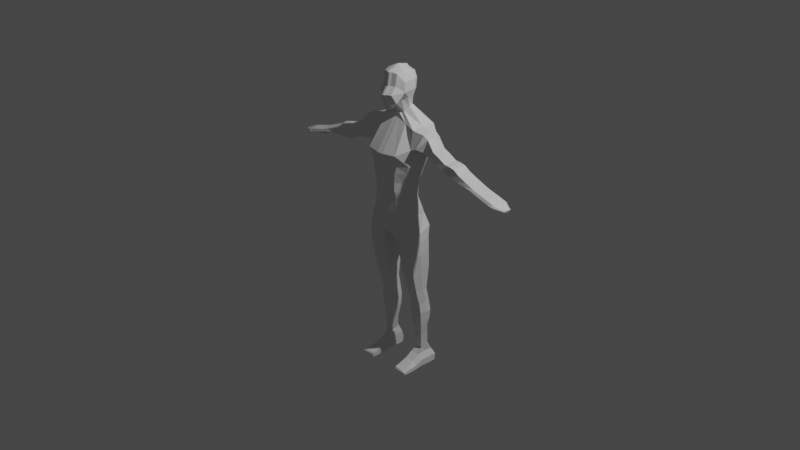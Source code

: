 # Source: Charakter.blend  (saved by Blender 3.1.7; exported with 4.5.12 LTS)
import bpy
from mathutils import Matrix  # noqa: F401  (used for matrix-valued properties, if any)

bpy.ops.wm.read_factory_settings(use_empty=True)
scene = bpy.context.scene
scene.name = 'Scene'

# ---- collections
col_collection = bpy.data.collections.new('Collection'); scene.collection.children.link(col_collection)

# ---- materials (node trees are filled in below, after node groups)
mat_material = bpy.data.materials.new('Material')
mat_material.alpha_threshold = 0.0
mat_material.use_transparent_shadow = False
mat_material.line_color = (0.0, 0.0, 0.0, 1.0)

# ---- material node trees
mat_material.use_nodes = True; mat_material.node_tree.nodes.clear()
_N = mat_material.node_tree.nodes; _L = mat_material.node_tree.links
n0 = _N.new('ShaderNodeOutputMaterial'); n0.name = 'Material Output'; n0.location = (300, 300)
n1 = _N.new('ShaderNodeBsdfPrincipled'); n1.name = 'Principled BSDF'; n1.location = (10, 300)
n1.distribution = 'GGX'
n1.subsurface_method = 'RANDOM_WALK_SKIN'
n1.inputs[2].default_value = 0.4
n1.inputs[3].default_value = 1.45
n1.inputs[27].default_value = (0.0, 0.0, 0.0, 1.0)
n1.inputs[28].default_value = 1.0
_L.new(n1.outputs[0], n0.inputs[0])
n0.is_active_output = True

# ---- world
world_world = bpy.data.worlds.new('World'); scene.world = world_world
world_world.use_nodes = True; world_world.node_tree.nodes.clear()
_N = world_world.node_tree.nodes; _L = world_world.node_tree.links
n0 = _N.new('ShaderNodeOutputWorld'); n0.name = 'World Output'; n0.location = (300, 300)
n1 = _N.new('ShaderNodeBackground'); n1.name = 'Background'; n1.location = (10, 300)
n1.inputs[0].default_value = (0.05088, 0.05088, 0.05088, 1.0)
_L.new(n1.outputs[0], n0.inputs[0])
n0.is_active_output = True
world_world.color = (0.05088, 0.05088, 0.05088)
world_world.use_sun_shadow = False
world_world.sun_shadow_jitter_overblur = 0.0

# ---- cameras
cam_camera = bpy.data.cameras.new('Camera')
cam_camera.clip_end = 100.0
cam_camera.ortho_scale = 7.314

# ---- lights
light_light = bpy.data.lights.new('Light', 'POINT')
light_light.transmission_factor = 0.0
light_light.energy = 1000.0
light_light.shadow_soft_size = 0.1
light_light.shadow_maximum_resolution = 0.006
light_light.use_absolute_resolution = True

# ---- meshes
me_cube = bpy.data.meshes.new('Cube')
me_cube.from_pydata([(-0.8138, 0.4457, -0.1718), (-1.021, 0.5182, -0.621), (-0.8138, -0.3832, 0.01881), (-1.021, -0.3596, -0.7405), (0.0, 0.7986, -0.636), (0.0, -0.7269, 0.01881), (0.0, -0.6961, -0.7555), (0.0, 0.7041, -0.1718), (0.0, -0.7582, 0.8818), (-0.7392, -0.4072, 0.8098), (-0.7392, 0.2164, 0.5025), (0.0, 0.4054, 0.5746), (0.0, -0.7667, 1.177), (-0.7498, -0.4137, 1.177), (-0.7498, 0.2361, 1.08), (0.0, 0.431, 1.08), (0.0, -0.798, 1.552), (-0.828, -0.4378, 1.552), (-0.828, 0.3998, 1.549), (0.0, 0.6444, 1.549), (0.0, -0.8947, 2.224), (-0.9749, -0.3898, 2.46), (-1.026, 0.6597, 2.725), (0.0, 0.9801, 2.719), (-0.9381, -0.4181, 1.83), (-0.9381, 0.6727, 2.31), (0.0, 1.0, 2.31), (0.0, -0.7724, 1.83), (0.0, -0.1402, 3.359), (-0.9316, -0.2438, 3.13), (-1.012, 0.6618, 3.192), (0.0, 0.7864, 3.208), (-0.09803, 0.7986, -0.6473), (-0.09153, -0.7269, 0.01881), (-0.09803, -0.6961, -0.7668), (-0.09153, 0.7041, -0.1718), (-0.08366, -0.7667, 1.177), (-0.08235, -0.7582, 0.8748), (-0.08235, 0.4054, 0.5676), (-0.09328, -0.798, 1.552), (-0.08366, 0.431, 1.08), (-0.1147, -0.8947, 2.23), (-0.09328, 0.6444, 1.549), (-0.1147, 0.9801, 2.725), (-0.1068, -0.7724, 1.83), (-0.1068, 1.0, 2.31), (-0.09847, -0.1402, 3.365), (-0.09847, 0.7864, 3.252), (-1.047, 0.4527, -0.9886), (-1.047, -0.4041, -1.074), (-0.286, 0.4527, -1.004), (-0.286, -0.4041, -1.089), (-1.05, 0.4658, -1.45), (-1.05, -0.3648, -1.73), (-0.3831, 0.4658, -1.431), (-0.3831, -0.3648, -1.711), (-0.9993, 0.5365, -2.27), (-0.9993, -0.226, -2.557), (-0.4657, 0.5365, -2.292), (-0.4657, -0.226, -2.579), (-0.9656, 0.4579, -3.209), (-0.9656, -0.04784, -3.253), (-0.506, 0.4579, -3.216), (-0.506, -0.04784, -3.261), (-0.9713, 0.5548, -3.62), (-0.9713, 0.1015, -3.797), (-0.5295, 0.5548, -3.624), (-0.5295, 0.1015, -3.801), (-1.011, 0.6281, -4.142), (-1.011, 0.1204, -4.127), (-0.5186, 0.6281, -4.146), (-0.5186, 0.1204, -4.131), (-0.9926, 0.5979, -4.539), (-0.9926, 0.1619, -4.618), (-0.5211, 0.5979, -4.517), (-0.5211, 0.1619, -4.595), (-0.9495, 0.5413, -4.843), (-0.9495, 0.2185, -5.094), (-0.6053, 0.5413, -4.847), (-0.6053, 0.2185, -5.097), (-0.9352, 0.5674, -5.612), (-0.9352, 0.247, -5.731), (-0.6798, 0.5674, -5.6), (-0.6798, 0.247, -5.72), (-0.9628, 0.7356, -5.918), (-0.9628, 0.06494, -5.938), (-0.6129, 0.7356, -5.888), (-0.6129, 0.06494, -5.908), (-1.114, 0.8084, -6.119), (-1.114, 0.1048, -6.114), (-0.6138, 0.8084, -6.13), (-0.6138, 0.1048, -6.126), (-1.121, 0.7777, -6.369), (-1.121, 0.09639, -6.358), (-0.6209, 0.7777, -6.38), (-0.6209, 0.09639, -6.369), (-1.086, 0.003414, -0.843), (-0.9415, -0.04837, -0.1661), (0.0, 0.003414, -0.858), (-0.847, -0.09104, 0.6989), (-0.8605, -0.08535, 1.143), (-0.9595, 0.002845, 1.515), (-1.18, 0.1593, 2.332), (-1.099, 0.1081, 1.895), (-0.968, 0.1838, 3.176), (-0.09803, 0.003414, -0.8692), (-1.119, -0.006828, -1.173), (-0.1543, -0.006828, -1.188), (-1.122, -0.006828, -1.665), (-0.2773, -0.006828, -1.646), (-1.058, 0.1195, -2.519), (-0.382, 0.1195, -2.541), (-1.015, 0.2458, -3.165), (-0.4331, 0.2458, -3.172), (-1.023, 0.3619, -3.726), (-0.4628, 0.3619, -3.73), (-1.073, 0.4159, -4.127), (-0.449, 0.4159, -4.131), (-1.05, 0.4159, -4.539), (-0.4522, 0.4159, -4.517), (-0.9951, 0.4602, -5.128), (-0.5589, 0.4602, -5.132), (-0.977, 0.4899, -5.612), (-0.6533, 0.4899, -5.6), (-0.9683, 0.4387, -5.901), (-0.6184, 0.4387, -5.871), (-1.119, 0.4159, -6.114), (-0.6193, 0.4159, -6.126), (-1.126, 0.4728, -6.383), (-0.6265, 0.4728, -6.394), (-0.08175, -0.08989, 3.556), (-0.2568, -0.02455, 3.596), (-0.3609, 0.1511, 3.765), (-0.3081, 0.3372, 3.79), (-0.08175, 0.4617, 3.733), (0.0, 0.4617, 3.722), (0.0, -0.08989, 3.55), (-0.04999, -0.2448, 3.845), (-0.2586, -0.1252, 4.063), (-0.3992, 0.0529, 4.107), (-0.4071, 0.2681, 4.097), (-0.04999, 0.3927, 4.118), (0.0, 0.3927, 4.106), (0.0, -0.2448, 3.839), (0.0, -0.04998, 5.238), (-0.4806, -0.1827, 4.353), (-0.517, 0.2607, 4.409), (-0.3839, 0.4311, 4.377), (-0.03534, 0.5485, 4.398), (0.0, 0.5485, 4.386), (-0.3355, -0.1504, 5.078), (0.0, -0.4941, 5.028), (-0.2938, -0.374, 5.0), (-0.07521, -0.5812, 3.727), (-0.3598, -0.461, 3.976), (0.0, -0.5812, 3.724), (-0.03312, -0.7572, 4.292), (0.0, -0.7572, 4.294), (-0.2964, -0.6371, 4.302), (-0.4739, -0.1845, 4.71), (-0.2897, -0.4453, 4.568), (0.0, -0.5654, 4.561), (-0.5104, 0.243, 4.757), (-0.4002, 0.4508, 4.725), (-0.02868, 0.6238, 4.742), (0.0, 0.6318, 4.743), (-0.03239, -0.5654, 4.565), (-0.02071, -0.03927, 5.231), (-0.377, 0.2069, 5.05), (-0.3578, 0.3816, 5.017), (-0.02071, 0.5212, 4.939), (0.0, 0.5228, 4.945), (-0.02071, 0.3469, 5.147), (0.0, 0.362, 5.144), (-0.03628, -0.4941, 5.024), (-0.7765, 0.3398, 0.1639), (0.0, 0.5661, 0.2), (-0.7765, -0.3493, 0.511), (0.0, -0.6828, 0.5471), (-0.08694, -0.6828, 0.5436), (-0.08694, 0.5661, 0.1965), (-0.8942, -0.04552, 0.2621), (-0.9622, -0.214, -6.113), (-0.6124, -0.214, -6.083), (-1.113, -0.1692, -6.23), (-0.6132, -0.1692, -6.242), (-1.12, -0.1825, -6.395), (-0.6204, -0.1825, -6.406), (-0.9606, -0.5454, -6.222), (-0.6107, -0.5454, -6.192), (-1.112, -0.5368, -6.274), (-0.6116, -0.5368, -6.285), (-1.119, -0.5304, -6.409), (-0.6187, -0.5304, -6.42), (-0.9604, -0.7601, -6.271), (-0.6105, -0.7601, -6.241), (-1.111, -0.7992, -6.309), (-0.6114, -0.7992, -6.32), (-1.118, -0.7661, -6.391), (-0.6186, -0.7661, -6.402), (-1.248, 0.1166, 2.252), (-1.26, 0.4854, 2.591), (-1.262, -0.4276, 2.591), (-1.379, -0.16, 3.053), (-1.386, 0.1161, 3.136), (-1.379, 0.4153, 3.053), (-1.475, 0.08825, 2.117), (-1.441, 0.473, 2.464), (-1.441, -0.2157, 2.459), (-1.576, -0.1647, 2.948), (-1.655, 0.1068, 3.006), (-1.574, 0.3805, 2.949), (-1.787, 0.08451, 2.017), (-1.731, 0.4692, 2.33), (-1.731, -0.2195, 2.325), (-1.833, -0.1684, 2.59), (-1.912, 0.103, 2.648), (-1.831, 0.3767, 2.591), (-2.065, 0.08131, 1.967), (-2.011, 0.466, 2.22), (-2.011, -0.2227, 2.216), (-2.076, -0.1716, 2.486), (-2.154, 0.0998, 2.543), (-2.074, 0.3735, 2.487), (-2.345, 0.07735, 1.875), (-2.305, 0.4621, 2.104), (-2.304, -0.2266, 2.099), (-2.392, -0.1756, 2.318), (-2.471, 0.09585, 2.376), (-2.39, 0.3696, 2.319), (-2.571, 0.07462, 1.742), (-2.525, 0.4593, 2.041), (-2.525, -0.2294, 2.037), (-2.616, -0.1783, 2.308), (-2.695, 0.09312, 2.366), (-2.614, 0.3668, 2.309), (-2.783, 0.07194, 1.692), (-2.752, 0.4566, 1.981), (-2.752, -0.2321, 1.977), (-2.817, -0.181, 2.265), (-2.895, 0.09044, 2.322), (-2.815, 0.3642, 2.266), (-3.058, 0.06923, 1.68), (-3.018, 0.4539, 1.907), (-3.018, -0.2348, 1.902), (-3.039, -0.1837, 2.127), (-3.118, 0.08773, 2.185), (-3.038, 0.3615, 2.128), (-3.428, 0.06457, 1.679), (-3.376, 0.4493, 1.846), (-3.376, -0.2394, 1.842), (-3.373, -0.1883, 1.99), (-3.452, 0.08307, 2.047), (-3.371, 0.3568, 1.991), (-3.731, 0.06084, 1.682), (-3.671, 0.4455, 1.794), (-3.671, -0.2432, 1.789), (-3.669, -0.1921, 1.875), (-3.748, 0.07934, 1.932), (-3.667, 0.3531, 1.876), (-3.875, 0.05824, 1.589), (-3.832, 0.443, 1.736), (-3.832, -0.2457, 1.731), (-3.831, -0.1947, 1.817), (-3.91, 0.07674, 1.874), (-3.829, 0.3505, 1.818), (-4.117, 0.05496, 1.457), (-4.061, 0.4397, 1.663), (-4.061, -0.249, 1.659), (-4.077, -0.198, 1.75), (-4.156, 0.07345, 1.808), (-4.075, 0.3472, 1.751), (-4.438, 0.05045, 1.471), (-4.378, 0.4352, 1.583), (-4.378, -0.2535, 1.578), (-4.396, -0.2025, 1.672), (-4.475, 0.06895, 1.729), (-4.394, 0.3427, 1.673), (-4.675, 0.04699, 1.44), (-4.63, 0.4317, 1.531), (-4.63, -0.257, 1.527), (-4.647, -0.2059, 1.583), (-4.725, 0.06549, 1.64), (-4.645, 0.3392, 1.584), (-4.865, 0.05238, 1.419), (-4.835, 0.3089, 1.48), (-4.835, -0.1503, 1.477), (-4.846, -0.1163, 1.514), (-4.898, 0.06472, 1.553), (-4.845, 0.2473, 1.515), (-5.019, 0.05595, 1.407), (-4.999, 0.228, 1.448), (-4.999, -0.08003, 1.446), (-5.006, -0.05718, 1.471), (-5.041, 0.06422, 1.496), (-5.005, 0.1867, 1.471), (-0.589, 0.7109, -0.6342), (-0.5137, -0.6392, 0.01881), (-0.4693, -0.679, 1.177), (-0.4619, -0.6705, 0.8423), (-0.5236, -0.7103, 1.552), (-0.6446, -0.807, 2.258), (-0.6002, -0.6847, 1.83), (-0.515, -0.192, 3.248), (-0.589, -0.6084, -0.7537), (-0.5137, 0.6164, -0.1718), (-0.4619, 0.3177, 0.5351), (-0.4693, 0.3433, 1.08), (-0.5236, 0.5567, 1.549), (-0.6446, 0.8924, 2.753), (-0.6002, 0.9123, 2.31), (-0.5551, 0.7241, 3.222), (-0.6312, 0.5378, -0.9961), (-0.6312, -0.5788, -1.081), (-0.6942, 0.5549, -1.441), (-0.6942, -0.5276, -1.721), (-0.7146, 0.647, -2.281), (-0.7146, -0.3466, -2.568), (-0.7187, 0.5446, -3.213), (-0.7187, -0.1144, -3.257), (-0.7372, 0.6709, -3.622), (-0.7372, 0.08016, -3.799), (-0.7553, 0.7664, -4.144), (-0.7553, 0.1048, -4.129), (-0.7454, 0.7271, -4.528), (-0.7454, 0.1588, -4.607), (-0.7714, 0.6534, -4.845), (-0.7714, 0.2326, -5.095), (-0.8096, 0.6873, -5.606), (-0.8096, 0.2698, -5.726), (-0.7878, 0.7356, -5.903), (-0.7878, 0.06494, -5.923), (-0.8637, 0.8084, -6.125), (-0.8709, 0.7777, -6.374), (-0.8709, 0.09639, -6.364), (-0.8764, 0.4728, -6.389), (-0.1404, -0.04027, 3.552), (-0.1467, 0.3994, 3.762), (-0.1062, -0.2153, 3.848), (-0.108, 0.3304, 4.108), (-0.2042, 0.5307, 4.388), (-0.2121, -0.5211, 3.797), (-0.1338, -0.6971, 4.301), (-0.1976, 0.5595, 4.733), (-0.1272, -0.5053, 4.568), (-0.1481, -0.09483, 5.172), (-0.1896, 0.5073, 4.947), (-0.1534, 0.2941, 5.116), (-0.1192, -0.4341, 5.035), (-0.4878, -0.5951, 0.5273), (-0.4878, 0.4784, 0.1802), (-0.7873, -0.214, -6.098), (-0.8703, -0.1825, -6.401), (-0.7857, -0.5454, -6.207), (-0.8687, -0.5304, -6.415), (-0.7855, -0.7601, -6.256), (-0.8614, -0.7992, -6.315), (-0.8685, -0.7661, -6.396)], [], [(350, 175, 10, 306), (304, 297, 2, 3), (96, 97, 0, 1), (32, 35, 7, 4), (105, 98, 6, 34), (306, 10, 14, 307), (181, 177, 9, 99), (179, 178, 8, 37), (307, 14, 18, 308), (37, 8, 12, 36), (99, 9, 13, 100), (103, 24, 21, 102), (36, 12, 16, 39), (100, 13, 17, 101), (310, 25, 22, 309), (44, 27, 20, 41), (39, 16, 27, 44), (308, 18, 25, 310), (101, 17, 24, 103), (309, 22, 30, 311), (41, 20, 28, 46), (29, 104, 204, 203), (21, 29, 203, 202), (311, 30, 133, 337), (30, 104, 132, 133), (301, 41, 46, 303), (23, 43, 47, 31), (19, 42, 45, 26), (300, 39, 44, 302), (302, 44, 41, 301), (26, 45, 43, 23), (298, 36, 39, 300), (299, 37, 36, 298), (15, 40, 42, 19), (349, 179, 37, 299), (11, 38, 40, 15), (304, 3, 49, 313), (296, 305, 35, 32), (6, 5, 33, 34), (176, 180, 38, 11), (312, 50, 54, 314), (296, 32, 50, 312), (105, 34, 51, 107), (96, 1, 48, 106), (315, 53, 57, 317), (313, 49, 53, 315), (106, 48, 52, 108), (107, 51, 55, 109), (111, 59, 63, 113), (108, 52, 56, 110), (109, 55, 59, 111), (314, 54, 58, 316), (113, 63, 67, 115), (316, 58, 62, 318), (317, 57, 61, 319), (110, 56, 60, 112), (321, 65, 69, 323), (318, 62, 66, 320), (319, 61, 65, 321), (112, 60, 64, 114), (116, 68, 72, 118), (114, 64, 68, 116), (115, 67, 71, 117), (320, 66, 70, 322), (119, 75, 79, 121), (117, 71, 75, 119), (322, 70, 74, 324), (323, 69, 73, 325), (327, 77, 81, 329), (324, 74, 78, 326), (325, 73, 77, 327), (118, 72, 76, 120), (123, 83, 87, 125), (120, 76, 80, 122), (121, 79, 83, 123), (326, 78, 82, 328), (330, 86, 90, 332), (328, 82, 86, 330), (329, 81, 85, 331), (122, 80, 84, 124), (331, 85, 182, 351), (91, 87, 183, 185), (124, 84, 88, 126), (125, 87, 91, 127), (335, 129, 95, 334), (126, 88, 92, 128), (127, 91, 95, 129), (332, 90, 94, 333), (90, 127, 129, 94), (89, 126, 128, 93), (333, 94, 129, 335), (86, 125, 127, 90), (85, 124, 126, 89), (81, 122, 124, 85), (78, 121, 123, 82), (77, 120, 122, 81), (82, 123, 125, 86), (73, 118, 120, 77), (70, 117, 119, 74), (74, 119, 121, 78), (66, 115, 117, 70), (65, 114, 116, 69), (69, 116, 118, 73), (61, 112, 114, 65), (57, 110, 112, 61), (62, 113, 115, 66), (54, 109, 111, 58), (53, 108, 110, 57), (58, 111, 113, 62), (50, 107, 109, 54), (49, 106, 108, 53), (3, 96, 106, 49), (32, 105, 107, 50), (46, 28, 136, 130), (104, 29, 131, 132), (18, 101, 103, 25), (14, 100, 101, 18), (25, 103, 102, 22), (10, 99, 100, 14), (175, 181, 99, 10), (32, 4, 98, 105), (3, 2, 97, 96), (135, 134, 141, 142), (337, 133, 140, 339), (133, 132, 139, 140), (130, 136, 143, 137), (31, 47, 134, 135), (303, 46, 130, 336), (139, 138, 145, 146), (338, 137, 153, 341), (142, 141, 148, 149), (339, 140, 147, 340), (336, 130, 137, 338), (132, 131, 138, 139), (147, 146, 162, 163), (156, 157, 161, 166), (340, 147, 163, 343), (342, 156, 166, 344), (149, 148, 164, 165), (140, 139, 146, 147), (341, 153, 156, 342), (153, 155, 157, 156), (146, 145, 159, 162), (145, 138, 154, 158), (137, 143, 155, 153), (344, 166, 174, 348), (162, 159, 150, 168), (159, 160, 152, 150), (163, 162, 168, 169), (343, 163, 169, 346), (166, 161, 151, 174), (145, 158, 160, 159), (345, 347, 168, 150), (347, 172, 170, 346), (172, 167, 144, 173), (170, 172, 173, 171), (345, 150, 152, 348), (144, 167, 174, 151), (165, 164, 170, 171), (0, 97, 181, 175), (7, 35, 180, 176), (297, 33, 179, 349), (33, 5, 178, 179), (97, 2, 177, 181), (305, 0, 175, 350), (352, 187, 193, 354), (187, 185, 191, 193), (89, 93, 186, 184), (334, 95, 187, 352), (85, 89, 184, 182), (95, 91, 185, 187), (190, 192, 198, 196), (353, 188, 194, 355), (182, 184, 190, 188), (351, 182, 188, 353), (184, 186, 192, 190), (185, 183, 189, 191), (356, 196, 198, 357), (355, 194, 196, 356), (191, 189, 195, 197), (193, 191, 197, 199), (354, 193, 199, 357), (188, 190, 196, 194), (205, 201, 207, 211), (203, 204, 210, 209), (22, 102, 200, 201), (102, 21, 202, 200), (30, 22, 201, 205), (104, 30, 205, 204), (211, 207, 213, 217), (209, 210, 216, 215), (202, 203, 209, 208), (200, 202, 208, 206), (204, 205, 211, 210), (201, 200, 206, 207), (216, 217, 223, 222), (212, 214, 220, 218), (208, 209, 215, 214), (206, 208, 214, 212), (210, 211, 217, 216), (207, 206, 212, 213), (220, 221, 227, 226), (223, 219, 225, 229), (213, 212, 218, 219), (215, 216, 222, 221), (217, 213, 219, 223), (214, 215, 221, 220), (225, 224, 230, 231), (228, 229, 235, 234), (218, 220, 226, 224), (222, 223, 229, 228), (219, 218, 224, 225), (221, 222, 228, 227), (230, 232, 238, 236), (232, 233, 239, 238), (227, 228, 234, 233), (229, 225, 231, 235), (226, 227, 233, 232), (224, 226, 232, 230), (239, 240, 246, 245), (237, 236, 242, 243), (234, 235, 241, 240), (231, 230, 236, 237), (233, 234, 240, 239), (235, 231, 237, 241), (246, 247, 253, 252), (242, 244, 250, 248), (241, 237, 243, 247), (238, 239, 245, 244), (236, 238, 244, 242), (240, 241, 247, 246), (253, 249, 255, 259), (251, 252, 258, 257), (243, 242, 248, 249), (245, 246, 252, 251), (247, 243, 249, 253), (244, 245, 251, 250), (258, 259, 265, 264), (254, 256, 262, 260), (250, 251, 257, 256), (248, 250, 256, 254), (252, 253, 259, 258), (249, 248, 254, 255), (265, 261, 267, 271), (263, 264, 270, 269), (255, 254, 260, 261), (257, 258, 264, 263), (259, 255, 261, 265), (256, 257, 263, 262), (268, 269, 275, 274), (271, 267, 273, 277), (262, 263, 269, 268), (260, 262, 268, 266), (264, 265, 271, 270), (261, 260, 266, 267), (273, 272, 278, 279), (276, 277, 283, 282), (266, 268, 274, 272), (270, 271, 277, 276), (267, 266, 272, 273), (269, 270, 276, 275), (282, 283, 289, 288), (278, 280, 286, 284), (275, 276, 282, 281), (277, 273, 279, 283), (274, 275, 281, 280), (272, 274, 280, 278), (289, 285, 291, 295), (287, 288, 294, 293), (279, 278, 284, 285), (281, 282, 288, 287), (283, 279, 285, 289), (280, 281, 287, 286), (291, 290, 294, 295), (293, 294, 290, 292), (286, 287, 293, 292), (284, 286, 292, 290), (288, 289, 295, 294), (285, 284, 290, 291), (192, 354, 357, 198), (195, 355, 356, 197), (197, 356, 357, 199), (183, 351, 353, 189), (189, 353, 355, 195), (93, 334, 352, 186), (186, 352, 354, 192), (35, 305, 350, 180), (2, 297, 349, 177), (167, 345, 348, 174), (168, 347, 346, 169), (167, 172, 347, 345), (164, 343, 346, 170), (160, 344, 348, 152), (154, 341, 342, 158), (158, 342, 344, 160), (148, 340, 343, 164), (131, 336, 338, 138), (141, 339, 340, 148), (138, 338, 341, 154), (29, 303, 336, 131), (134, 337, 339, 141), (92, 333, 335, 128), (88, 332, 333, 92), (128, 335, 334, 93), (87, 331, 351, 183), (83, 329, 331, 87), (80, 328, 330, 84), (84, 330, 332, 88), (76, 326, 328, 80), (75, 325, 327, 79), (72, 324, 326, 76), (79, 327, 329, 83), (71, 323, 325, 75), (68, 322, 324, 72), (64, 320, 322, 68), (63, 319, 321, 67), (60, 318, 320, 64), (67, 321, 323, 71), (59, 317, 319, 63), (56, 316, 318, 60), (52, 314, 316, 56), (51, 313, 315, 55), (55, 315, 317, 59), (1, 296, 312, 48), (48, 312, 314, 52), (1, 0, 305, 296), (34, 304, 313, 51), (177, 349, 299, 9), (9, 299, 298, 13), (13, 298, 300, 17), (24, 302, 301, 21), (17, 300, 302, 24), (21, 301, 303, 29), (47, 311, 337, 134), (43, 309, 311, 47), (42, 308, 310, 45), (45, 310, 309, 43), (40, 307, 308, 42), (38, 306, 307, 40), (34, 33, 297, 304), (180, 350, 306, 38)])
_uv = me_cube.uv_layers.new(name='UVMap')
_uv.uv.foreach_set('vector', [0.625, 0.3064, 0.625, 0.25, 0.625, 0.25, 0.625, 0.3064, 0.375, 0.9436, 0.625, 0.9436, 0.625, 1.0, 0.375, 1.0, 0.375, 0.125, 0.625, 0.125, 0.625, 0.25, 0.375, 0.25, 0.375, 0.3628, 0.625, 0.3628, 0.625, 0.375, 0.375, 0.375, 0.2378, 0.625, 0.25, 0.625, 0.25, 0.75, 0.2378, 0.75, 0.625, 0.3064, 0.625, 0.25, 0.625, 0.25, 0.625, 0.3064, 0.625, 0.125, 0.625, 0.0, 0.625, 0.0, 0.625, 0.125, 0.625, 0.8872, 0.625, 0.875, 0.625, 0.875, 0.625, 0.8872, 0.625, 0.3064, 0.625, 0.25, 0.625, 0.25, 0.625, 0.3064, 0.625, 0.8872, 0.625, 0.875, 0.625, 0.875, 0.625, 0.8872, 0.625, 0.125, 0.625, 0.0, 0.625, 0.0, 0.625, 0.125, 0.625, 0.125, 0.625, 0.0, 0.625, 0.0, 0.625, 0.125, 0.625, 0.8872, 0.625, 0.875, 0.625, 0.875, 0.625, 0.8872, 0.625, 0.125, 0.625, 0.0, 0.625, 0.0, 0.625, 0.125, 0.625, 0.3064, 0.625, 0.25, 0.625, 0.25, 0.625, 0.3064, 0.625, 0.8872, 0.625, 0.875, 0.625, 0.875, 0.625, 0.8872, 0.625, 0.8872, 0.625, 0.875, 0.625, 0.875, 0.625, 0.8872, 0.625, 0.3064, 0.625, 0.25, 0.625, 0.25, 0.625, 0.3064, 0.625, 0.125, 0.625, 0.0, 0.625, 0.0, 0.625, 0.125, 0.625, 0.3064, 0.625, 0.25, 0.625, 0.25, 0.625, 0.3064, 0.625, 0.8872, 0.625, 0.875, 0.625, 0.875, 0.625, 0.8872, 0.625, 0.0, 0.625, 0.125, 0.625, 0.125, 0.625, 0.0, 0.625, 1.0, 0.625, 1.0, 0.625, 1.0, 0.625, 1.0, 0.625, 0.3064, 0.625, 0.25, 0.625, 0.25, 0.625, 0.3064, 0.625, 0.25, 0.625, 0.125, 0.625, 0.125, 0.625, 0.25, 0.625, 0.9436, 0.625, 0.8872, 0.625, 0.8872, 0.625, 0.9436, 0.625, 0.375, 0.625, 0.3628, 0.625, 0.3628, 0.625, 0.375, 0.625, 0.375, 0.625, 0.3628, 0.625, 0.3628, 0.625, 0.375, 0.625, 0.9436, 0.625, 0.8872, 0.625, 0.8872, 0.625, 0.9436, 0.625, 0.9436, 0.625, 0.8872, 0.625, 0.8872, 0.625, 0.9436, 0.625, 0.375, 0.625, 0.3628, 0.625, 0.3628, 0.625, 0.375, 0.625, 0.9436, 0.625, 0.8872, 0.625, 0.8872, 0.625, 0.9436, 0.625, 0.9436, 0.625, 0.8872, 0.625, 0.8872, 0.625, 0.9436, 0.625, 0.375, 0.625, 0.3628, 0.625, 0.3628, 0.625, 0.375, 0.625, 0.9436, 0.625, 0.8872, 0.625, 0.8872, 0.625, 0.9436, 0.625, 0.375, 0.625, 0.3628, 0.625, 0.3628, 0.625, 0.375, 0.375, 0.9436, 0.375, 1.0, 0.375, 1.0, 0.375, 0.9436, 0.375, 0.3064, 0.625, 0.3064, 0.625, 0.3628, 0.375, 0.3628, 0.375, 0.875, 0.625, 0.875, 0.625, 0.8872, 0.375, 0.8872, 0.625, 0.375, 0.625, 0.3628, 0.625, 0.3628, 0.625, 0.375, 0.375, 0.3064, 0.375, 0.3628, 0.375, 0.3628, 0.375, 0.3064, 0.375, 0.3064, 0.375, 0.3628, 0.375, 0.3628, 0.375, 0.3064, 0.2378, 0.625, 0.2378, 0.75, 0.2378, 0.75, 0.2378, 0.625, 0.375, 0.125, 0.375, 0.25, 0.375, 0.25, 0.375, 0.125, 0.375, 0.9436, 0.375, 1.0, 0.375, 1.0, 0.375, 0.9436, 0.375, 0.9436, 0.375, 1.0, 0.375, 1.0, 0.375, 0.9436, 0.375, 0.125, 0.375, 0.25, 0.375, 0.25, 0.375, 0.125, 0.2378, 0.625, 0.2378, 0.75, 0.2378, 0.75, 0.2378, 0.625, 0.2378, 0.625, 0.2378, 0.75, 0.2378, 0.75, 0.2378, 0.625, 0.375, 0.125, 0.375, 0.25, 0.375, 0.25, 0.375, 0.125, 0.2378, 0.625, 0.2378, 0.75, 0.2378, 0.75, 0.2378, 0.625, 0.375, 0.3064, 0.375, 0.3628, 0.375, 0.3628, 0.375, 0.3064, 0.2378, 0.625, 0.2378, 0.75, 0.2378, 0.75, 0.2378, 0.625, 0.375, 0.3064, 0.375, 0.3628, 0.375, 0.3628, 0.375, 0.3064, 0.375, 0.9436, 0.375, 1.0, 0.375, 1.0, 0.375, 0.9436, 0.375, 0.125, 0.375, 0.25, 0.375, 0.25, 0.375, 0.125, 0.375, 0.9436, 0.375, 1.0, 0.375, 1.0, 0.375, 0.9436, 0.375, 0.3064, 0.375, 0.3628, 0.375, 0.3628, 0.375, 0.3064, 0.375, 0.9436, 0.375, 1.0, 0.375, 1.0, 0.375, 0.9436, 0.375, 0.125, 0.375, 0.25, 0.375, 0.25, 0.375, 0.125, 0.375, 0.125, 0.375, 0.25, 0.375, 0.25, 0.375, 0.125, 0.375, 0.125, 0.375, 0.25, 0.375, 0.25, 0.375, 0.125, 0.2378, 0.625, 0.2378, 0.75, 0.2378, 0.75, 0.2378, 0.625, 0.375, 0.3064, 0.375, 0.3628, 0.375, 0.3628, 0.375, 0.3064, 0.2378, 0.625, 0.2378, 0.75, 0.2378, 0.75, 0.2378, 0.625, 0.2378, 0.625, 0.2378, 0.75, 0.2378, 0.75, 0.2378, 0.625, 0.375, 0.3064, 0.375, 0.3628, 0.375, 0.3628, 0.375, 0.3064, 0.375, 0.9436, 0.375, 1.0, 0.375, 1.0, 0.375, 0.9436, 0.375, 0.9436, 0.375, 1.0, 0.375, 1.0, 0.375, 0.9436, 0.375, 0.3064, 0.375, 0.3628, 0.375, 0.3628, 0.375, 0.3064, 0.375, 0.9436, 0.375, 1.0, 0.375, 1.0, 0.375, 0.9436, 0.375, 0.125, 0.375, 0.25, 0.375, 0.25, 0.375, 0.125, 0.2378, 0.625, 0.2378, 0.75, 0.2378, 0.75, 0.2378, 0.625, 0.375, 0.125, 0.375, 0.25, 0.375, 0.25, 0.375, 0.125, 0.2378, 0.625, 0.2378, 0.75, 0.2378, 0.75, 0.2378, 0.625, 0.375, 0.3064, 0.375, 0.3628, 0.375, 0.3628, 0.375, 0.3064, 0.375, 0.3064, 0.375, 0.3628, 0.375, 0.3628, 0.375, 0.3064, 0.375, 0.3064, 0.375, 0.3628, 0.375, 0.3628, 0.375, 0.3064, 0.375, 0.9436, 0.375, 1.0, 0.375, 1.0, 0.375, 0.9436, 0.375, 0.125, 0.375, 0.25, 0.375, 0.25, 0.375, 0.125, 0.375, 0.9436, 0.375, 1.0, 0.375, 1.0, 0.375, 0.9436, 0.2378, 0.75, 0.2378, 0.75, 0.2378, 0.75, 0.2378, 0.75, 0.375, 0.125, 0.375, 0.25, 0.375, 0.25, 0.375, 0.125, 0.2378, 0.625, 0.2378, 0.75, 0.2378, 0.75, 0.2378, 0.625, 0.1814, 0.625, 0.2378, 0.625, 0.2378, 0.75, 0.1814, 0.75, 0.375, 0.125, 0.375, 0.25, 0.375, 0.25, 0.375, 0.125, 0.2378, 0.625, 0.2378, 0.75, 0.2378, 0.75, 0.2378, 0.625, 0.375, 0.3064, 0.375, 0.3628, 0.375, 0.3628, 0.375, 0.3064, 0.2378, 0.5, 0.2378, 0.625, 0.2378, 0.625, 0.2378, 0.5, 0.375, 0.0, 0.375, 0.125, 0.375, 0.125, 0.375, 0.0, 0.1814, 0.5, 0.2378, 0.5, 0.2378, 0.625, 0.1814, 0.625, 0.2378, 0.5, 0.2378, 0.625, 0.2378, 0.625, 0.2378, 0.5, 0.375, 0.0, 0.375, 0.125, 0.375, 0.125, 0.375, 0.0, 0.375, 0.0, 0.375, 0.125, 0.375, 0.125, 0.375, 0.0, 0.2378, 0.5, 0.2378, 0.625, 0.2378, 0.625, 0.2378, 0.5, 0.375, 0.0, 0.375, 0.125, 0.375, 0.125, 0.375, 0.0, 0.2378, 0.5, 0.2378, 0.625, 0.2378, 0.625, 0.2378, 0.5, 0.375, 0.0, 0.375, 0.125, 0.375, 0.125, 0.375, 0.0, 0.2378, 0.5, 0.2378, 0.625, 0.2378, 0.625, 0.2378, 0.5, 0.2378, 0.5, 0.2378, 0.625, 0.2378, 0.625, 0.2378, 0.5, 0.2378, 0.5, 0.2378, 0.625, 0.2378, 0.625, 0.2378, 0.5, 0.375, 0.0, 0.375, 0.125, 0.375, 0.125, 0.375, 0.0, 0.375, 0.0, 0.375, 0.125, 0.375, 0.125, 0.375, 0.0, 0.375, 0.0, 0.375, 0.125, 0.375, 0.125, 0.375, 0.0, 0.375, 0.0, 0.375, 0.125, 0.375, 0.125, 0.375, 0.0, 0.2378, 0.5, 0.2378, 0.625, 0.2378, 0.625, 0.2378, 0.5, 0.2378, 0.5, 0.2378, 0.625, 0.2378, 0.625, 0.2378, 0.5, 0.375, 0.0, 0.375, 0.125, 0.375, 0.125, 0.375, 0.0, 0.2378, 0.5, 0.2378, 0.625, 0.2378, 0.625, 0.2378, 0.5, 0.2378, 0.5, 0.2378, 0.625, 0.2378, 0.625, 0.2378, 0.5, 0.375, 0.0, 0.375, 0.125, 0.375, 0.125, 0.375, 0.0, 0.375, 0.0, 0.375, 0.125, 0.375, 0.125, 0.375, 0.0, 0.2378, 0.5, 0.2378, 0.625, 0.2378, 0.625, 0.2378, 0.5, 0.625, 0.8872, 0.625, 0.875, 0.625, 0.875, 0.625, 0.8872, 0.625, 0.125, 0.625, 0.0, 0.625, 0.0, 0.625, 0.125, 0.625, 0.25, 0.625, 0.125, 0.625, 0.125, 0.625, 0.25, 0.625, 0.25, 0.625, 0.125, 0.625, 0.125, 0.625, 0.25, 0.625, 0.25, 0.625, 0.125, 0.625, 0.125, 0.625, 0.25, 0.625, 0.25, 0.625, 0.125, 0.625, 0.125, 0.625, 0.25, 0.625, 0.25, 0.625, 0.125, 0.625, 0.125, 0.625, 0.25, 0.2378, 0.5, 0.25, 0.5, 0.25, 0.625, 0.2378, 0.625, 0.375, 0.0, 0.625, 0.0, 0.625, 0.125, 0.375, 0.125, 0.625, 0.375, 0.625, 0.3628, 0.625, 0.3628, 0.625, 0.375, 0.625, 0.3064, 0.625, 0.25, 0.625, 0.25, 0.625, 0.3064, 0.625, 0.25, 0.625, 0.125, 0.625, 0.125, 0.625, 0.25, 0.625, 0.8872, 0.625, 0.875, 0.625, 0.875, 0.625, 0.8872, 0.625, 0.375, 0.625, 0.3628, 0.625, 0.3628, 0.625, 0.375, 0.625, 0.9436, 0.625, 0.8872, 0.625, 0.8872, 0.625, 0.9436, 0.625, 0.125, 0.625, 0.0, 0.625, 0.0, 0.625, 0.125, 0.625, 0.9436, 0.625, 0.8872, 0.625, 0.8872, 0.625, 0.9436, 0.625, 0.375, 0.625, 0.3628, 0.625, 0.3628, 0.625, 0.375, 0.625, 0.3064, 0.625, 0.25, 0.625, 0.25, 0.625, 0.3064, 0.625, 0.9436, 0.625, 0.8872, 0.625, 0.8872, 0.625, 0.9436, 0.625, 0.125, 0.625, 0.0, 0.625, 0.0, 0.625, 0.125, 0.625, 0.25, 0.625, 0.125, 0.625, 0.125, 0.625, 0.25, 0.625, 0.8872, 0.625, 0.875, 0.625, 0.875, 0.625, 0.8872, 0.625, 0.3064, 0.625, 0.25, 0.625, 0.25, 0.625, 0.3064, 0.625, 0.9436, 0.625, 0.8872, 0.625, 0.8872, 0.625, 0.9436, 0.625, 0.375, 0.625, 0.3628, 0.625, 0.3628, 0.625, 0.375, 0.625, 0.25, 0.625, 0.125, 0.625, 0.125, 0.625, 0.25, 0.625, 0.9436, 0.625, 0.8872, 0.625, 0.8872, 0.625, 0.9436, 0.625, 0.8872, 0.625, 0.875, 0.625, 0.875, 0.625, 0.8872, 0.625, 0.125, 0.625, 0.0, 0.625, 0.0, 0.625, 0.125, 0.625, 0.0, 0.625, 0.0, 0.625, 0.0, 0.625, 0.0, 0.625, 0.8872, 0.625, 0.875, 0.625, 0.875, 0.625, 0.8872, 0.625, 0.9436, 0.625, 0.8872, 0.625, 0.8872, 0.625, 0.9436, 0.625, 0.125, 0.625, 0.0, 0.625, 0.0, 0.625, 0.125, 0.625, 0.0, 0.625, 0.0, 0.625, 0.0, 0.625, 0.0, 0.625, 0.25, 0.625, 0.125, 0.625, 0.125, 0.625, 0.25, 0.625, 0.3064, 0.625, 0.25, 0.625, 0.25, 0.625, 0.3064, 0.625, 0.8872, 0.625, 0.875, 0.625, 0.875, 0.625, 0.8872, 0.625, 0.0, 0.625, 0.0, 0.625, 0.0, 0.625, 0.0, 0.625, 0.4436, 0.625, 0.375, 0.625, 0.125, 0.625, 0.0, 0.625, 0.375, 0.625, 0.625, 0.625, 0.3628, 0.625, 0.3064, 0.625, 0.625, 0.625, 0.8872, 0.625, 0.875, 0.625, 0.625, 0.625, 0.3628, 0.625, 0.625, 0.625, 0.625, 0.625, 0.375, 0.625, 0.4436, 0.625, 0.0, 0.625, 0.0, 0.625, 0.4436, 0.625, 0.875, 0.625, 0.8872, 0.625, 0.8872, 0.625, 0.875, 0.625, 0.375, 0.625, 0.3628, 0.625, 0.3628, 0.625, 0.375, 0.625, 0.25, 0.625, 0.125, 0.625, 0.125, 0.625, 0.25, 0.625, 0.375, 0.625, 0.3628, 0.625, 0.3628, 0.625, 0.375, 0.625, 0.9436, 0.625, 0.8872, 0.625, 0.8872, 0.625, 0.9436, 0.625, 0.8872, 0.625, 0.875, 0.625, 0.875, 0.625, 0.8872, 0.625, 0.125, 0.625, 0.0, 0.625, 0.0, 0.625, 0.125, 0.625, 0.3064, 0.625, 0.25, 0.625, 0.25, 0.625, 0.3064, 0.1814, 0.75, 0.2378, 0.75, 0.2378, 0.75, 0.1814, 0.75, 0.2378, 0.75, 0.2378, 0.75, 0.2378, 0.75, 0.2378, 0.75, 0.375, 0.0, 0.375, 0.0, 0.375, 0.0, 0.375, 0.0, 0.1814, 0.75, 0.2378, 0.75, 0.2378, 0.75, 0.1814, 0.75, 0.375, 0.0, 0.375, 0.0, 0.375, 0.0, 0.375, 0.0, 0.2378, 0.75, 0.2378, 0.75, 0.2378, 0.75, 0.2378, 0.75, 0.375, 0.0, 0.375, 0.0, 0.375, 0.0, 0.375, 0.0, 0.375, 0.9436, 0.375, 1.0, 0.375, 1.0, 0.375, 0.9436, 0.375, 0.0, 0.375, 0.0, 0.375, 0.0, 0.375, 0.0, 0.375, 0.9436, 0.375, 1.0, 0.375, 1.0, 0.375, 0.9436, 0.375, 0.0, 0.375, 0.0, 0.375, 0.0, 0.375, 0.0, 0.2378, 0.75, 0.2378, 0.75, 0.2378, 0.75, 0.2378, 0.75, 0.375, 0.9436, 0.375, 1.0, 0.375, 1.0, 0.375, 0.9436, 0.375, 0.9436, 0.375, 1.0, 0.375, 1.0, 0.375, 0.9436, 0.2378, 0.75, 0.2378, 0.75, 0.2378, 0.75, 0.2378, 0.75, 0.2378, 0.75, 0.2378, 0.75, 0.2378, 0.75, 0.2378, 0.75, 0.1814, 0.75, 0.2378, 0.75, 0.2378, 0.75, 0.1814, 0.75, 0.375, 0.0, 0.375, 0.0, 0.375, 0.0, 0.375, 0.0, 0.625, 0.25, 0.625, 0.25, 0.625, 0.25, 0.625, 0.25, 0.625, 0.0, 0.625, 0.125, 0.625, 0.125, 0.625, 0.0, 0.625, 0.25, 0.625, 0.125, 0.625, 0.125, 0.625, 0.25, 0.625, 0.125, 0.625, 0.0, 0.625, 0.0, 0.625, 0.125, 0.625, 0.25, 0.625, 0.25, 0.625, 0.25, 0.625, 0.25, 0.625, 0.125, 0.625, 0.25, 0.625, 0.25, 0.625, 0.125, 0.625, 0.25, 0.625, 0.25, 0.625, 0.25, 0.625, 0.25, 0.625, 0.0, 0.625, 0.125, 0.625, 0.125, 0.625, 0.0, 0.625, 1.0, 0.625, 1.0, 0.625, 1.0, 0.625, 1.0, 0.625, 0.125, 0.625, 0.0, 0.625, 0.0, 0.625, 0.125, 0.625, 0.125, 0.625, 0.25, 0.625, 0.25, 0.625, 0.125, 0.625, 0.25, 0.625, 0.125, 0.625, 0.125, 0.625, 0.25, 0.625, 0.125, 0.625, 0.25, 0.625, 0.25, 0.625, 0.125, 0.625, 0.125, 0.625, 0.0, 0.625, 0.0, 0.625, 0.125, 0.625, 1.0, 0.625, 1.0, 0.625, 1.0, 0.625, 1.0, 0.625, 0.125, 0.625, 0.0, 0.625, 0.0, 0.625, 0.125, 0.625, 0.125, 0.625, 0.25, 0.625, 0.25, 0.625, 0.125, 0.625, 0.25, 0.625, 0.125, 0.625, 0.125, 0.625, 0.25, 0.625, 1.0, 0.625, 1.0, 0.625, 1.0, 0.625, 1.0, 0.625, 0.25, 0.625, 0.25, 0.625, 0.25, 0.625, 0.25, 0.625, 0.25, 0.625, 0.125, 0.625, 0.125, 0.625, 0.25, 0.625, 0.0, 0.625, 0.125, 0.625, 0.125, 0.625, 0.0, 0.625, 0.25, 0.625, 0.25, 0.625, 0.25, 0.625, 0.25, 0.625, 1.0, 0.625, 1.0, 0.625, 1.0, 0.625, 1.0, 0.625, 0.25, 0.625, 0.125, 0.625, 0.125, 0.625, 0.25, 0.625, 0.125, 0.625, 0.25, 0.625, 0.25, 0.625, 0.125, 0.625, 0.125, 0.625, 0.0, 0.625, 0.0, 0.625, 0.125, 0.625, 0.125, 0.625, 0.25, 0.625, 0.25, 0.625, 0.125, 0.625, 0.25, 0.625, 0.125, 0.625, 0.125, 0.625, 0.25, 0.625, 0.0, 0.625, 0.125, 0.625, 0.125, 0.625, 0.0, 0.625, 0.125, 0.625, 0.0, 0.625, 0.0, 0.625, 0.125, 0.625, 1.0, 0.625, 1.0, 0.625, 1.0, 0.625, 1.0, 0.625, 0.0, 0.625, 0.125, 0.625, 0.125, 0.625, 0.0, 0.625, 0.25, 0.625, 0.25, 0.625, 0.25, 0.625, 0.25, 0.625, 1.0, 0.625, 1.0, 0.625, 1.0, 0.625, 1.0, 0.625, 0.125, 0.625, 0.0, 0.625, 0.0, 0.625, 0.125, 0.625, 0.0, 0.625, 0.125, 0.625, 0.125, 0.625, 0.0, 0.625, 0.25, 0.625, 0.125, 0.625, 0.125, 0.625, 0.25, 0.625, 0.125, 0.625, 0.25, 0.625, 0.25, 0.625, 0.125, 0.625, 0.25, 0.625, 0.125, 0.625, 0.125, 0.625, 0.25, 0.625, 0.0, 0.625, 0.125, 0.625, 0.125, 0.625, 0.0, 0.625, 0.25, 0.625, 0.25, 0.625, 0.25, 0.625, 0.25, 0.625, 0.125, 0.625, 0.25, 0.625, 0.25, 0.625, 0.125, 0.625, 0.125, 0.625, 0.0, 0.625, 0.0, 0.625, 0.125, 0.625, 0.25, 0.625, 0.25, 0.625, 0.25, 0.625, 0.25, 0.625, 1.0, 0.625, 1.0, 0.625, 1.0, 0.625, 1.0, 0.625, 0.125, 0.625, 0.0, 0.625, 0.0, 0.625, 0.125, 0.625, 0.125, 0.625, 0.25, 0.625, 0.25, 0.625, 0.125, 0.625, 0.25, 0.625, 0.25, 0.625, 0.25, 0.625, 0.25, 0.625, 0.0, 0.625, 0.125, 0.625, 0.125, 0.625, 0.0, 0.625, 0.25, 0.625, 0.125, 0.625, 0.125, 0.625, 0.25, 0.625, 0.0, 0.625, 0.125, 0.625, 0.125, 0.625, 0.0, 0.625, 0.25, 0.625, 0.25, 0.625, 0.25, 0.625, 0.25, 0.625, 1.0, 0.625, 1.0, 0.625, 1.0, 0.625, 1.0, 0.625, 0.125, 0.625, 0.25, 0.625, 0.25, 0.625, 0.125, 0.625, 0.125, 0.625, 0.0, 0.625, 0.0, 0.625, 0.125, 0.625, 1.0, 0.625, 1.0, 0.625, 1.0, 0.625, 1.0, 0.625, 0.125, 0.625, 0.0, 0.625, 0.0, 0.625, 0.125, 0.625, 0.125, 0.625, 0.25, 0.625, 0.25, 0.625, 0.125, 0.625, 0.25, 0.625, 0.125, 0.625, 0.125, 0.625, 0.25, 0.625, 0.25, 0.625, 0.25, 0.625, 0.25, 0.625, 0.25, 0.625, 0.0, 0.625, 0.125, 0.625, 0.125, 0.625, 0.0, 0.625, 0.25, 0.625, 0.125, 0.625, 0.125, 0.625, 0.25, 0.625, 0.0, 0.625, 0.125, 0.625, 0.125, 0.625, 0.0, 0.625, 0.25, 0.625, 0.25, 0.625, 0.25, 0.625, 0.25, 0.625, 1.0, 0.625, 1.0, 0.625, 1.0, 0.625, 1.0, 0.625, 1.0, 0.625, 1.0, 0.625, 1.0, 0.625, 1.0, 0.625, 0.25, 0.625, 0.25, 0.625, 0.25, 0.625, 0.25, 0.625, 1.0, 0.625, 1.0, 0.625, 1.0, 0.625, 1.0, 0.625, 0.125, 0.625, 0.0, 0.625, 0.0, 0.625, 0.125, 0.625, 0.125, 0.625, 0.25, 0.625, 0.25, 0.625, 0.125, 0.625, 0.25, 0.625, 0.125, 0.625, 0.125, 0.625, 0.25, 0.625, 0.25, 0.625, 0.125, 0.625, 0.125, 0.625, 0.25, 0.625, 0.125, 0.625, 0.25, 0.625, 0.25, 0.625, 0.125, 0.625, 0.125, 0.625, 0.0, 0.625, 0.0, 0.625, 0.125, 0.625, 0.125, 0.625, 0.25, 0.625, 0.25, 0.625, 0.125, 0.625, 0.25, 0.625, 0.125, 0.625, 0.125, 0.625, 0.25, 0.625, 0.0, 0.625, 0.125, 0.625, 0.125, 0.625, 0.0, 0.625, 0.125, 0.625, 0.25, 0.625, 0.25, 0.625, 0.125, 0.625, 0.125, 0.625, 0.0, 0.625, 0.0, 0.625, 0.125, 0.625, 0.0, 0.625, 0.125, 0.625, 0.125, 0.625, 0.0, 0.625, 0.25, 0.625, 0.25, 0.625, 0.25, 0.625, 0.25, 0.625, 1.0, 0.625, 1.0, 0.625, 1.0, 0.625, 1.0, 0.625, 0.125, 0.625, 0.0, 0.625, 0.0, 0.625, 0.125, 0.625, 0.25, 0.625, 0.25, 0.625, 0.25, 0.625, 0.25, 0.625, 0.0, 0.625, 0.125, 0.625, 0.125, 0.625, 0.0, 0.625, 0.25, 0.625, 0.125, 0.625, 0.125, 0.625, 0.25, 0.625, 0.0, 0.625, 0.125, 0.625, 0.125, 0.625, 0.0, 0.625, 0.25, 0.625, 0.25, 0.625, 0.25, 0.625, 0.25, 0.625, 1.0, 0.625, 1.0, 0.625, 1.0, 0.625, 1.0, 0.625, 0.25, 0.625, 0.125, 0.625, 0.125, 0.625, 0.25, 0.625, 0.0, 0.625, 0.125, 0.625, 0.125, 0.625, 0.0, 0.625, 1.0, 0.625, 1.0, 0.625, 1.0, 0.625, 1.0, 0.625, 0.125, 0.625, 0.0, 0.625, 0.0, 0.625, 0.125, 0.625, 0.125, 0.625, 0.25, 0.625, 0.25, 0.625, 0.125, 0.625, 0.25, 0.625, 0.125, 0.625, 0.125, 0.625, 0.25, 0.125, 0.75, 0.1814, 0.75, 0.1814, 0.75, 0.125, 0.75, 0.375, 0.8872, 0.375, 0.9436, 0.375, 0.9436, 0.375, 0.8872, 0.375, 0.8872, 0.375, 0.9436, 0.375, 0.9436, 0.375, 0.8872, 0.375, 0.8872, 0.375, 0.9436, 0.375, 0.9436, 0.375, 0.8872, 0.375, 0.8872, 0.375, 0.9436, 0.375, 0.9436, 0.375, 0.8872, 0.125, 0.75, 0.1814, 0.75, 0.1814, 0.75, 0.125, 0.75, 0.125, 0.75, 0.1814, 0.75, 0.1814, 0.75, 0.125, 0.75, 0.625, 0.3628, 0.625, 0.3064, 0.625, 0.3064, 0.625, 0.3628, 0.625, 1.0, 0.625, 0.9436, 0.625, 0.9436, 0.625, 1.0, 0.625, 0.8872, 0.625, 0.4436, 0.625, 0.4436, 0.625, 0.8872, 0.625, 0.125, 0.625, 0.375, 0.625, 0.3064, 0.625, 0.25, 0.625, 0.8872, 0.625, 0.625, 0.625, 0.375, 0.625, 0.4436, 0.625, 0.3628, 0.625, 0.3064, 0.625, 0.3064, 0.625, 0.3628, 0.625, 1.0, 0.625, 0.9436, 0.625, 0.9436, 0.625, 1.0, 0.625, 1.0, 0.625, 0.9436, 0.625, 0.9436, 0.625, 1.0, 0.625, 1.0, 0.625, 0.9436, 0.625, 0.9436, 0.625, 1.0, 0.625, 0.3628, 0.625, 0.3064, 0.625, 0.3064, 0.625, 0.3628, 0.625, 1.0, 0.625, 0.9436, 0.625, 0.9436, 0.625, 1.0, 0.625, 0.3628, 0.625, 0.3064, 0.625, 0.3064, 0.625, 0.3628, 0.625, 1.0, 0.625, 0.9436, 0.625, 0.9436, 0.625, 1.0, 0.625, 1.0, 0.625, 0.9436, 0.625, 0.9436, 0.625, 1.0, 0.625, 0.3628, 0.625, 0.3064, 0.625, 0.3064, 0.625, 0.3628, 0.125, 0.5, 0.1814, 0.5, 0.1814, 0.625, 0.125, 0.625, 0.375, 0.25, 0.375, 0.3064, 0.375, 0.3064, 0.375, 0.25, 0.125, 0.625, 0.1814, 0.625, 0.1814, 0.75, 0.125, 0.75, 0.375, 0.8872, 0.375, 0.9436, 0.375, 0.9436, 0.375, 0.8872, 0.375, 0.8872, 0.375, 0.9436, 0.375, 0.9436, 0.375, 0.8872, 0.375, 0.25, 0.375, 0.3064, 0.375, 0.3064, 0.375, 0.25, 0.375, 0.25, 0.375, 0.3064, 0.375, 0.3064, 0.375, 0.25, 0.375, 0.25, 0.375, 0.3064, 0.375, 0.3064, 0.375, 0.25, 0.375, 0.8872, 0.375, 0.9436, 0.375, 0.9436, 0.375, 0.8872, 0.375, 0.25, 0.375, 0.3064, 0.375, 0.3064, 0.375, 0.25, 0.375, 0.8872, 0.375, 0.9436, 0.375, 0.9436, 0.375, 0.8872, 0.375, 0.8872, 0.375, 0.9436, 0.375, 0.9436, 0.375, 0.8872, 0.375, 0.25, 0.375, 0.3064, 0.375, 0.3064, 0.375, 0.25, 0.375, 0.25, 0.375, 0.3064, 0.375, 0.3064, 0.375, 0.25, 0.375, 0.8872, 0.375, 0.9436, 0.375, 0.9436, 0.375, 0.8872, 0.375, 0.25, 0.375, 0.3064, 0.375, 0.3064, 0.375, 0.25, 0.375, 0.8872, 0.375, 0.9436, 0.375, 0.9436, 0.375, 0.8872, 0.375, 0.8872, 0.375, 0.9436, 0.375, 0.9436, 0.375, 0.8872, 0.375, 0.25, 0.375, 0.3064, 0.375, 0.3064, 0.375, 0.25, 0.375, 0.25, 0.375, 0.3064, 0.375, 0.3064, 0.375, 0.25, 0.375, 0.8872, 0.375, 0.9436, 0.375, 0.9436, 0.375, 0.8872, 0.375, 0.8872, 0.375, 0.9436, 0.375, 0.9436, 0.375, 0.8872, 0.375, 0.25, 0.375, 0.3064, 0.375, 0.3064, 0.375, 0.25, 0.375, 0.25, 0.375, 0.3064, 0.375, 0.3064, 0.375, 0.25, 0.375, 0.25, 0.625, 0.25, 0.625, 0.3064, 0.375, 0.3064, 0.375, 0.8872, 0.375, 0.9436, 0.375, 0.9436, 0.375, 0.8872, 0.625, 1.0, 0.625, 0.9436, 0.625, 0.9436, 0.625, 1.0, 0.625, 1.0, 0.625, 0.9436, 0.625, 0.9436, 0.625, 1.0, 0.625, 1.0, 0.625, 0.9436, 0.625, 0.9436, 0.625, 1.0, 0.625, 1.0, 0.625, 0.9436, 0.625, 0.9436, 0.625, 1.0, 0.625, 1.0, 0.625, 0.9436, 0.625, 0.9436, 0.625, 1.0, 0.625, 1.0, 0.625, 0.9436, 0.625, 0.9436, 0.625, 1.0, 0.625, 0.3628, 0.625, 0.3064, 0.625, 0.3064, 0.625, 0.3628, 0.625, 0.3628, 0.625, 0.3064, 0.625, 0.3064, 0.625, 0.3628, 0.625, 0.3628, 0.625, 0.3064, 0.625, 0.3064, 0.625, 0.3628, 0.625, 0.3628, 0.625, 0.3064, 0.625, 0.3064, 0.625, 0.3628, 0.625, 0.3628, 0.625, 0.3064, 0.625, 0.3064, 0.625, 0.3628, 0.625, 0.3628, 0.625, 0.3064, 0.625, 0.3064, 0.625, 0.3628, 0.375, 0.8872, 0.625, 0.8872, 0.625, 0.9436, 0.375, 0.9436, 0.625, 0.3628, 0.625, 0.3064, 0.625, 0.3064, 0.625, 0.3628])
me_cube.materials.append(mat_material)
me_cube.use_remesh_preserve_volume = False
me_cube.use_remesh_preserve_attributes = False
me_cube.use_mirror_vertex_groups = False
me_cube.update()

# ---- objects
ob_cube = bpy.data.objects.new('Cube', me_cube)
ob_light = bpy.data.objects.new('Light', light_light)
ob_camera = bpy.data.objects.new('Camera', cam_camera)
ob_empty = bpy.data.objects.new('Empty', None)
ob_empty_001 = bpy.data.objects.new('Empty.001', None)

# ---- transforms, parenting, visibility, modifiers, constraints
ob_cube.location = (0.0, 0.0, 0.1649)
ob_cube.scale = (0.2826, 0.2826, 0.2826)
ob_cube.lock_rotations_4d = False
ob_cube.empty_display_type = 'ARROWS'
ob_cube.lineart.crease_threshold = 0.0
_m = ob_cube.modifiers.new('Mirror', 'MIRROR')
_m.use_clip = True
ob_light.location = (4.076, 1.005, 5.904)
ob_light.rotation_euler = (0.6503, 0.05522, 1.866)
ob_light.lock_rotations_4d = False
ob_light.empty_display_type = 'ARROWS'
ob_light.color = (0.0, 0.0, 0.0, 0.0)
ob_light.lineart.crease_threshold = 0.0
ob_camera.location = (7.359, -6.926, 4.958)
ob_camera.rotation_euler = (1.109, 0.0, 0.8149)
ob_camera.lock_rotations_4d = False
ob_camera.empty_display_type = 'ARROWS'
ob_camera.color = (0.0, 0.0, 0.0, 0.0)
ob_camera.display_type = 'WIRE'
ob_camera.lineart.crease_threshold = 0.0
ob_empty.location = (-1.817, 0.04426, 0.0)
ob_empty.rotation_euler = (1.571, 0.0, 1.571)
ob_empty.empty_display_type = 'IMAGE'
ob_empty.empty_display_size = 5.0
ob_empty.use_empty_image_alpha = True
ob_empty.color = (1.0, 1.0, 1.0, 0.5413)
ob_empty_001.location = (0.9627, 0.0, 0.0)
ob_empty_001.rotation_euler = (1.571, 0.0, 0.0)
ob_empty_001.empty_display_type = 'IMAGE'
ob_empty_001.empty_display_size = 5.0
ob_empty_001.use_empty_image_alpha = True
ob_empty_001.color = (1.0, 1.0, 1.0, 0.5413)

# ---- collection membership
col_collection.objects.link(ob_cube)
col_collection.objects.link(ob_light)
col_collection.objects.link(ob_camera)
col_collection.objects.link(ob_empty)
col_collection.objects.link(ob_empty_001)

# ---- scene / render settings (as saved in the file)
scene.camera = ob_camera
scene.frame_start = 1; scene.frame_end = 250; scene.frame_set(1)
scene.render.engine = 'BLENDER_EEVEE_NEXT'
scene.cycles.sampling_pattern = 'TABULATED_SOBOL'
scene.cycles.use_light_tree = False
scene.view_settings.view_transform = 'Filmic'
bpy.context.view_layer.update()
